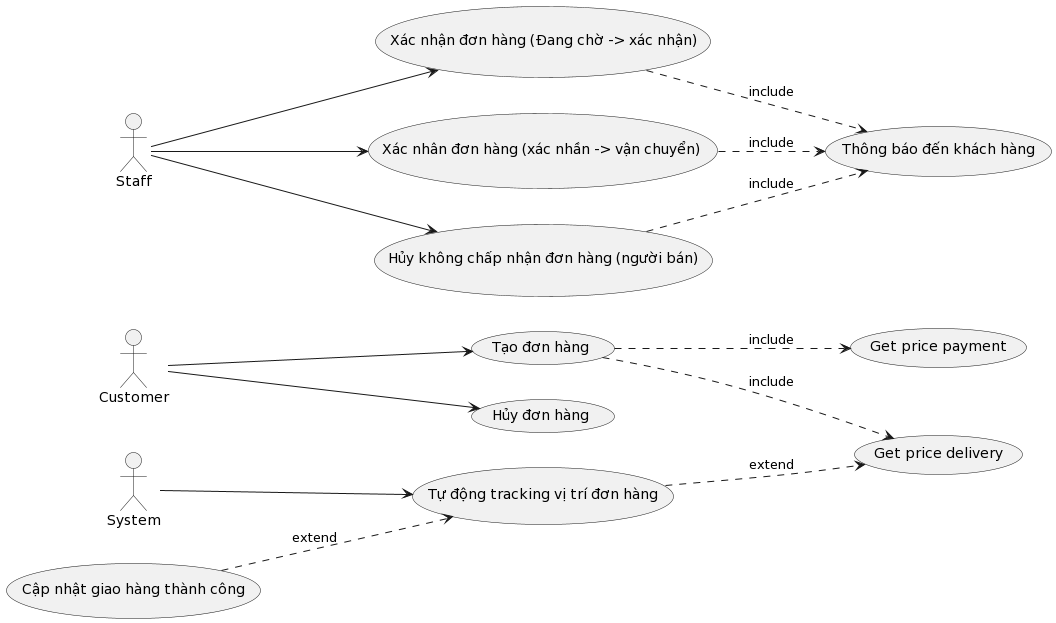

The diagram above was rendered by PlantUML. Its source (embedded in the PNG):
@startuml
left to right direction

actor Customer as cus
actor Staff as sta
actor System as sys

usecase "Xác nhận đơn hàng (Đang chờ -> xác nhận)" as uc1
usecase "Xác nhân đơn hàng (xác nhần -> vận chuyển) " as uc2
usecase "Hủy không chấp nhận đơn hàng (người bán)" as uc3
usecase "Thông báo đến khách hàng" as uc4
usecase "Tạo đơn hàng" as uc5
usecase "Hủy đơn hàng" as uc6
usecase "Tự động tracking vị trí đơn hàng" as uc7
usecase "Cập nhật giao hàng thành công" as uc8
usecase "Get price delivery" as uc9
usecase "Get price payment" as uc10



sta --> uc1
sta --> uc2
sta --> uc3
uc1 ..> uc4 : include
uc2 ..> uc4 : include
uc3 ..> uc4 : include
cus --> uc5
cus --> uc6
uc5 ..> uc9: include
uc5 ..> uc10: include
uc8 ..> uc7: extend
uc7 ..> uc9: extend
sys --> uc7
@enduml